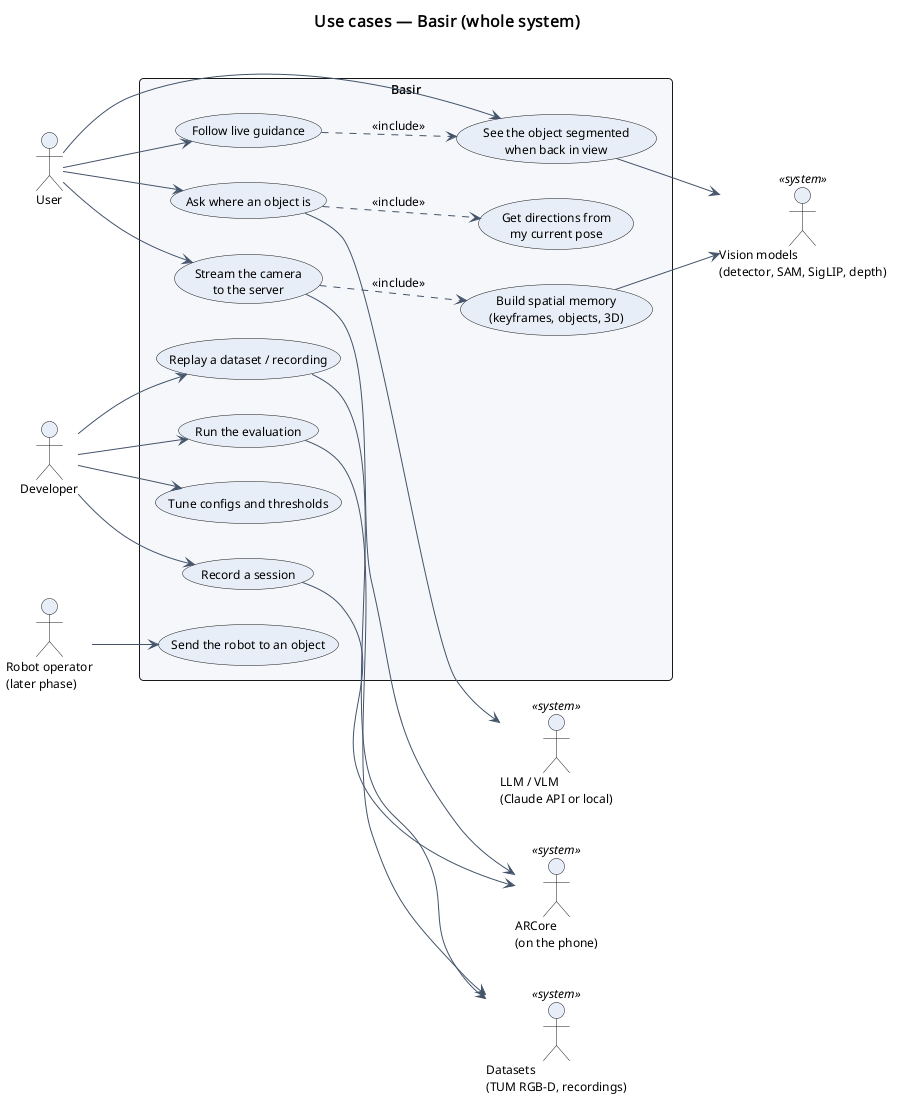

The diagram above was rendered by PlantUML. Its source (embedded in the PNG):
@startuml
!include ../_style.iuml
left to right direction
title Use cases — Basir (whole system)

actor User as user
actor Developer as dev
actor "Robot operator\n(later phase)" as robot
actor "ARCore\n(on the phone)" as arcore <<system>>
actor "Vision models\n(detector, SAM, SigLIP, depth)" as vision <<system>>
actor "LLM / VLM\n(Claude API or local)" as llm <<system>>
actor "Datasets\n(TUM RGB-D, recordings)" as data <<system>>

rectangle "Basir" {
  usecase "Stream the camera\nto the server" as UC_stream
  usecase "Build spatial memory\n(keyframes, objects, 3D)" as UC_memory
  usecase "Ask where an object is" as UC_ask
  usecase "Get directions from\nmy current pose" as UC_dir
  usecase "Follow live guidance" as UC_guide
  usecase "See the object segmented\nwhen back in view" as UC_seg
  usecase "Record a session" as UC_record
  usecase "Replay a dataset / recording" as UC_replay
  usecase "Run the evaluation" as UC_eval
  usecase "Tune configs and thresholds" as UC_config
  usecase "Send the robot to an object" as UC_robot
}

user --> UC_stream
user --> UC_ask
user --> UC_guide
user --> UC_seg

dev --> UC_record
dev --> UC_replay
dev --> UC_eval
dev --> UC_config
robot --> UC_robot

UC_stream --> arcore
UC_record --> arcore
UC_memory --> vision
UC_ask --> llm
UC_seg --> vision
UC_replay --> data
UC_eval --> data

UC_stream ..> UC_memory : <<include>>
UC_ask ..> UC_dir : <<include>>
UC_guide ..> UC_seg : <<include>>
@enduml